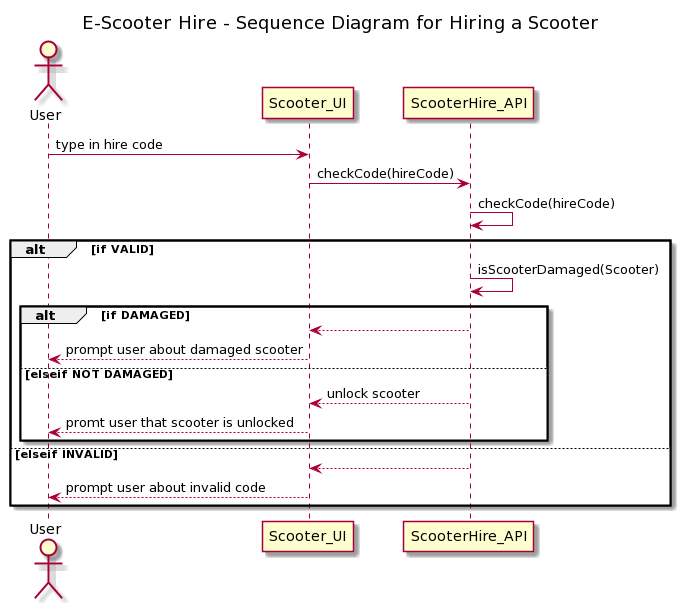

The diagram above was rendered by PlantUML. Its source (embedded in the PNG):
@startuml
title "E-Scooter Hire - Sequence Diagram for Hiring a Scooter"

actor User

User -> Scooter_UI : type in hire code
Scooter_UI -> ScooterHire_API : checkCode(hireCode)
ScooterHire_API -> ScooterHire_API : checkCode(hireCode)

alt if VALID
  ScooterHire_API -> ScooterHire_API : isScooterDamaged(Scooter)
  alt if DAMAGED
    ScooterHire_API --> Scooter_UI
    Scooter_UI --> User : prompt user about damaged scooter
  else elseif NOT DAMAGED
    ScooterHire_API --> Scooter_UI : unlock scooter
    Scooter_UI --> User : promt user that scooter is unlocked
  end
else elseif INVALID
  ScooterHire_API --> Scooter_UI
  Scooter_UI --> User : prompt user about invalid code
    
end
@enduml